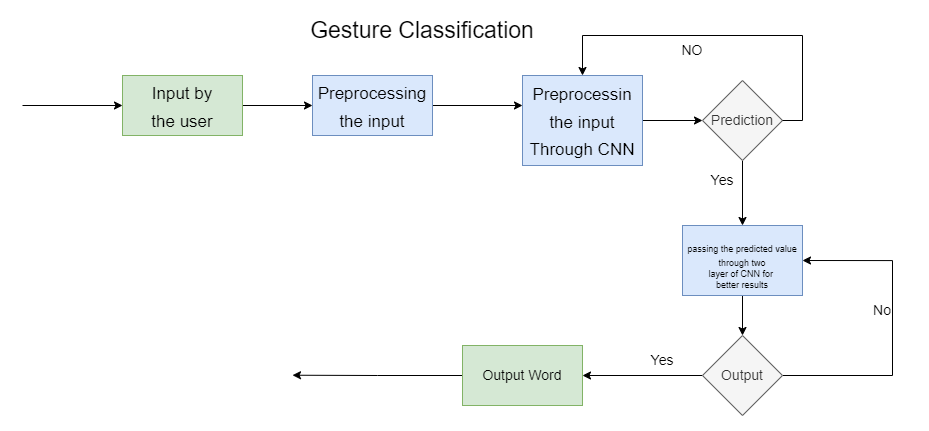

The diagram above was exported from draw.io. Its source (the exported page's mxGraphModel, read from the mxfile embedded in the PNG):
<mxGraphModel dx="1354" dy="608" grid="1" gridSize="10" guides="1" tooltips="1" connect="1" arrows="1" fold="1" page="1" pageScale="1" pageWidth="850" pageHeight="1100" math="0" shadow="0">
  <root>
    <mxCell id="0" />
    <mxCell id="1" parent="0" />
    <mxCell id="uxS7LI9kXbAPirgfHVLL-1" value="Gesture Classification" style="text;html=1;strokeColor=none;fillColor=none;align=center;verticalAlign=middle;whiteSpace=wrap;rounded=0;fontSize=23;" vertex="1" parent="1">
      <mxGeometry x="360" y="70" width="280" height="30" as="geometry" />
    </mxCell>
    <mxCell id="uxS7LI9kXbAPirgfHVLL-2" value="" style="endArrow=classic;html=1;rounded=0;fontSize=23;" edge="1" parent="1">
      <mxGeometry width="50" height="50" relative="1" as="geometry">
        <mxPoint x="100" y="160" as="sourcePoint" />
        <mxPoint x="200" y="160" as="targetPoint" />
      </mxGeometry>
    </mxCell>
    <mxCell id="uxS7LI9kXbAPirgfHVLL-5" style="edgeStyle=orthogonalEdgeStyle;rounded=0;orthogonalLoop=1;jettySize=auto;html=1;exitX=1;exitY=0.5;exitDx=0;exitDy=0;entryX=0;entryY=0.5;entryDx=0;entryDy=0;fontSize=23;" edge="1" parent="1" source="uxS7LI9kXbAPirgfHVLL-3" target="uxS7LI9kXbAPirgfHVLL-4">
      <mxGeometry relative="1" as="geometry" />
    </mxCell>
    <mxCell id="uxS7LI9kXbAPirgfHVLL-3" value="&lt;font style=&quot;font-size: 17px;&quot;&gt;Input by&lt;br&gt;the user&lt;/font&gt;" style="rounded=0;whiteSpace=wrap;html=1;fontSize=23;fillColor=#d5e8d4;strokeColor=#82b366;" vertex="1" parent="1">
      <mxGeometry x="200" y="130" width="120" height="60" as="geometry" />
    </mxCell>
    <mxCell id="uxS7LI9kXbAPirgfHVLL-6" style="edgeStyle=orthogonalEdgeStyle;rounded=0;orthogonalLoop=1;jettySize=auto;html=1;exitX=1;exitY=0.5;exitDx=0;exitDy=0;fontSize=17;" edge="1" parent="1" source="uxS7LI9kXbAPirgfHVLL-4">
      <mxGeometry relative="1" as="geometry">
        <mxPoint x="600" y="160" as="targetPoint" />
      </mxGeometry>
    </mxCell>
    <mxCell id="uxS7LI9kXbAPirgfHVLL-4" value="&lt;font style=&quot;font-size: 17px;&quot;&gt;Preprocessing&lt;br&gt;the input&lt;/font&gt;" style="rounded=0;whiteSpace=wrap;html=1;fontSize=23;fillColor=#dae8fc;strokeColor=#6c8ebf;" vertex="1" parent="1">
      <mxGeometry x="390" y="130" width="120" height="60" as="geometry" />
    </mxCell>
    <mxCell id="uxS7LI9kXbAPirgfHVLL-9" style="edgeStyle=orthogonalEdgeStyle;rounded=0;orthogonalLoop=1;jettySize=auto;html=1;exitX=1;exitY=0.5;exitDx=0;exitDy=0;entryX=0;entryY=0.5;entryDx=0;entryDy=0;fontSize=17;" edge="1" parent="1" source="uxS7LI9kXbAPirgfHVLL-7" target="uxS7LI9kXbAPirgfHVLL-8">
      <mxGeometry relative="1" as="geometry" />
    </mxCell>
    <mxCell id="uxS7LI9kXbAPirgfHVLL-7" value="&lt;font style=&quot;font-size: 17px;&quot;&gt;Preprocessin&lt;br&gt;the input Through CNN&lt;br&gt;&lt;/font&gt;" style="rounded=0;whiteSpace=wrap;html=1;fontSize=23;fillColor=#dae8fc;strokeColor=#6c8ebf;" vertex="1" parent="1">
      <mxGeometry x="600" y="130" width="120" height="90" as="geometry" />
    </mxCell>
    <mxCell id="uxS7LI9kXbAPirgfHVLL-12" style="edgeStyle=orthogonalEdgeStyle;rounded=0;orthogonalLoop=1;jettySize=auto;html=1;exitX=0.5;exitY=1;exitDx=0;exitDy=0;entryX=0.5;entryY=0;entryDx=0;entryDy=0;fontSize=14;" edge="1" parent="1" source="uxS7LI9kXbAPirgfHVLL-8" target="uxS7LI9kXbAPirgfHVLL-11">
      <mxGeometry relative="1" as="geometry" />
    </mxCell>
    <mxCell id="uxS7LI9kXbAPirgfHVLL-8" value="&lt;font style=&quot;font-size: 14px;&quot;&gt;Prediction&lt;/font&gt;" style="rhombus;whiteSpace=wrap;html=1;fontSize=17;fillColor=#f5f5f5;strokeColor=#666666;fontColor=#333333;" vertex="1" parent="1">
      <mxGeometry x="780" y="135" width="80" height="80" as="geometry" />
    </mxCell>
    <mxCell id="uxS7LI9kXbAPirgfHVLL-10" value="" style="endArrow=classic;html=1;rounded=0;fontSize=14;exitX=1;exitY=0.5;exitDx=0;exitDy=0;entryX=0.5;entryY=0;entryDx=0;entryDy=0;" edge="1" parent="1" source="uxS7LI9kXbAPirgfHVLL-8" target="uxS7LI9kXbAPirgfHVLL-7">
      <mxGeometry width="50" height="50" relative="1" as="geometry">
        <mxPoint x="530" y="190" as="sourcePoint" />
        <mxPoint x="580" y="140" as="targetPoint" />
        <Array as="points">
          <mxPoint x="880" y="175" />
          <mxPoint x="880" y="90" />
          <mxPoint x="660" y="90" />
        </Array>
      </mxGeometry>
    </mxCell>
    <mxCell id="for3idem_cGmmGN-dEi4-4" style="edgeStyle=orthogonalEdgeStyle;rounded=0;orthogonalLoop=1;jettySize=auto;html=1;exitX=0.5;exitY=1;exitDx=0;exitDy=0;entryX=0.5;entryY=0;entryDx=0;entryDy=0;fontSize=14;" edge="1" parent="1" source="uxS7LI9kXbAPirgfHVLL-11" target="for3idem_cGmmGN-dEi4-1">
      <mxGeometry relative="1" as="geometry" />
    </mxCell>
    <mxCell id="uxS7LI9kXbAPirgfHVLL-11" value="&lt;div style=&quot;&quot;&gt;&lt;span style=&quot;font-size: 9px; background-color: initial;&quot;&gt;passing the predicted value&lt;/span&gt;&lt;/div&gt;&lt;font style=&quot;font-size: 9px;&quot;&gt;&lt;div style=&quot;&quot;&gt;&lt;span style=&quot;background-color: initial;&quot;&gt;through two&lt;/span&gt;&lt;/div&gt;&lt;div style=&quot;&quot;&gt;&lt;span style=&quot;background-color: initial;&quot;&gt;layer of CNN for&amp;nbsp;&lt;/span&gt;&lt;/div&gt;&lt;div style=&quot;&quot;&gt;&lt;span style=&quot;background-color: initial;&quot;&gt;better results&lt;/span&gt;&lt;/div&gt;&lt;/font&gt;" style="rounded=0;whiteSpace=wrap;html=1;fontSize=23;fillColor=#dae8fc;strokeColor=#6c8ebf;align=center;" vertex="1" parent="1">
      <mxGeometry x="760" y="280" width="120" height="70" as="geometry" />
    </mxCell>
    <mxCell id="uxS7LI9kXbAPirgfHVLL-13" value="Yes" style="text;html=1;strokeColor=none;fillColor=none;align=center;verticalAlign=middle;whiteSpace=wrap;rounded=0;fontSize=14;" vertex="1" parent="1">
      <mxGeometry x="770" y="220" width="60" height="30" as="geometry" />
    </mxCell>
    <mxCell id="uxS7LI9kXbAPirgfHVLL-14" value="NO" style="text;html=1;strokeColor=none;fillColor=none;align=center;verticalAlign=middle;whiteSpace=wrap;rounded=0;fontSize=14;" vertex="1" parent="1">
      <mxGeometry x="740" y="90" width="60" height="30" as="geometry" />
    </mxCell>
    <mxCell id="for3idem_cGmmGN-dEi4-2" style="edgeStyle=orthogonalEdgeStyle;rounded=0;orthogonalLoop=1;jettySize=auto;html=1;exitX=1;exitY=0.5;exitDx=0;exitDy=0;fontSize=14;entryX=1;entryY=0.5;entryDx=0;entryDy=0;" edge="1" parent="1" source="for3idem_cGmmGN-dEi4-1" target="uxS7LI9kXbAPirgfHVLL-11">
      <mxGeometry relative="1" as="geometry">
        <mxPoint x="980" y="310" as="targetPoint" />
        <Array as="points">
          <mxPoint x="970" y="430" />
          <mxPoint x="970" y="315" />
        </Array>
      </mxGeometry>
    </mxCell>
    <mxCell id="for3idem_cGmmGN-dEi4-7" style="edgeStyle=orthogonalEdgeStyle;rounded=0;orthogonalLoop=1;jettySize=auto;html=1;exitX=0;exitY=0.5;exitDx=0;exitDy=0;fontSize=14;" edge="1" parent="1" source="for3idem_cGmmGN-dEi4-1" target="for3idem_cGmmGN-dEi4-6">
      <mxGeometry relative="1" as="geometry" />
    </mxCell>
    <mxCell id="for3idem_cGmmGN-dEi4-1" value="&lt;font style=&quot;font-size: 14px;&quot;&gt;Output&lt;/font&gt;" style="rhombus;whiteSpace=wrap;html=1;fontSize=9;fillColor=#f5f5f5;fontColor=#333333;strokeColor=#666666;" vertex="1" parent="1">
      <mxGeometry x="780" y="390" width="80" height="80" as="geometry" />
    </mxCell>
    <mxCell id="for3idem_cGmmGN-dEi4-3" value="No" style="text;html=1;strokeColor=none;fillColor=none;align=center;verticalAlign=middle;whiteSpace=wrap;rounded=0;fontSize=14;" vertex="1" parent="1">
      <mxGeometry x="930" y="350" width="60" height="30" as="geometry" />
    </mxCell>
    <mxCell id="for3idem_cGmmGN-dEi4-9" style="edgeStyle=orthogonalEdgeStyle;rounded=0;orthogonalLoop=1;jettySize=auto;html=1;exitX=0;exitY=0.5;exitDx=0;exitDy=0;fontSize=14;" edge="1" parent="1" source="for3idem_cGmmGN-dEi4-6">
      <mxGeometry relative="1" as="geometry">
        <mxPoint x="370" y="429.71428571428567" as="targetPoint" />
      </mxGeometry>
    </mxCell>
    <mxCell id="for3idem_cGmmGN-dEi4-6" value="Output Word" style="rounded=0;whiteSpace=wrap;html=1;fontSize=14;fillColor=#d5e8d4;strokeColor=#82b366;" vertex="1" parent="1">
      <mxGeometry x="540" y="400" width="120" height="60" as="geometry" />
    </mxCell>
    <mxCell id="for3idem_cGmmGN-dEi4-8" value="Yes" style="text;html=1;strokeColor=none;fillColor=none;align=center;verticalAlign=middle;whiteSpace=wrap;rounded=0;fontSize=14;" vertex="1" parent="1">
      <mxGeometry x="710" y="400" width="60" height="30" as="geometry" />
    </mxCell>
  </root>
</mxGraphModel>